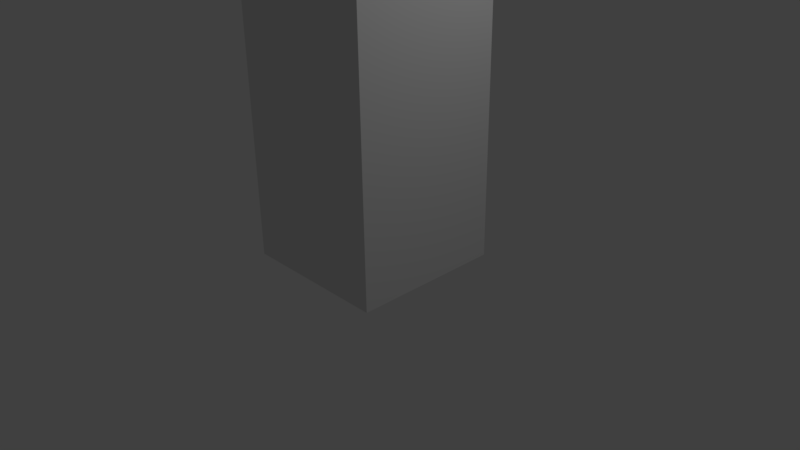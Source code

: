 # Source: tavolo.blend  (saved by Blender 2.77.0; exported with 4.5.12 LTS)
import bpy
from mathutils import Matrix  # noqa: F401  (used for matrix-valued properties, if any)

bpy.ops.wm.read_factory_settings(use_empty=True)
scene = bpy.context.scene
scene.name = 'Scene'

# ---- collections
col_collection_1 = bpy.data.collections.new('Collection 1'); scene.collection.children.link(col_collection_1)

# ---- materials (node trees are filled in below, after node groups)
mat_material = bpy.data.materials.new('Material')
mat_material.alpha_threshold = 0.0
mat_material.use_transparent_shadow = False
mat_material.roughness = 0.5
mat_material.line_color = (0.0, 0.0, 0.0, 1.0)

# ---- material node trees

# ---- world
world_world = bpy.data.worlds.new('World'); scene.world = world_world
world_world.color = (0.05088, 0.05088, 0.05088)
world_world.use_sun_shadow = False
world_world.sun_shadow_jitter_overblur = 0.0
world_world.cycles.sampling_method = 'MANUAL'

# ---- cameras
cam_camera = bpy.data.cameras.new('Camera')
cam_camera.clip_end = 100.0
cam_camera.lens = 35.0
cam_camera.sensor_width = 32.0
cam_camera.sensor_height = 18.0
cam_camera.ortho_scale = 7.314
cam_camera.dof.focus_distance = 0.0
cam_camera.dof.aperture_fstop = 128.0

# ---- lights
light_lamp = bpy.data.lights.new('Lamp', 'POINT')
light_lamp.transmission_factor = 0.0
light_lamp.cutoff_distance = 30.0
light_lamp.energy = 100.0
light_lamp.shadow_buffer_clip_start = 1.001
light_lamp.shadow_soft_size = 0.1
light_lamp.shadow_maximum_resolution = 0.006
light_lamp.use_absolute_resolution = True

# ---- meshes
me_cube = bpy.data.meshes.new('Cube')
me_cube.from_pydata([(1.0, 1.0, 0.0), (1.0, -1.0, 0.0), (-1.0, -1.0, 0.0), (-1.0, 1.0, 0.0), (1.0, 1.0, 4.0), (1.0, -1.0, 4.0), (-1.0, -1.0, 4.0), (-1.0, 1.0, 4.0)], [], [(0, 1, 2, 3), (4, 7, 6, 5), (0, 4, 5, 1), (1, 5, 6, 2), (2, 6, 7, 3), (4, 0, 3, 7)])
_uv = me_cube.uv_layers.new(name='UVMap')
_uv.uv.foreach_set('vector', [0.0, 0.0, 0.0, 0.0, 0.0, 0.0, 0.0, 0.0, 0.0, 0.0, 0.0, 0.0, 0.0, 0.0, 0.0, 0.0, 1.5, 0.0, 1.5, 4.0, 0.5, 4.0, 0.5, 0.0, 0.0, 0.5, 4.0, 0.5, 4.0, 1.5, 0.0, 1.5, 0.5, 0.0, 0.5, 4.0, 1.5, 4.0, 1.5, 0.0, 0.0, 0.5, 4.0, 0.5, 4.0, 1.5, 0.0, 1.5])
me_cube.materials.append(mat_material)
me_cube.use_remesh_preserve_volume = False
me_cube.use_remesh_preserve_attributes = False
me_cube.use_mirror_vertex_groups = False
me_cube.update()

# ---- objects
ob_cube = bpy.data.objects.new('Cube', me_cube)
ob_lamp = bpy.data.objects.new('Lamp', light_lamp)
ob_camera = bpy.data.objects.new('Camera', cam_camera)

# ---- transforms, parenting, visibility, modifiers, constraints
ob_cube.location = (0.0, 0.0, 0.0)
ob_cube.lock_rotations_4d = False
ob_cube.empty_display_type = 'ARROWS'
ob_cube.lineart.crease_threshold = 0.0
ob_lamp.location = (4.076, 1.005, 5.904)
ob_lamp.rotation_euler = (0.6503, 0.05522, 1.866)
ob_lamp.lock_rotations_4d = False
ob_lamp.empty_display_type = 'ARROWS'
ob_lamp.color = (0.0, 0.0, 0.0, 0.0)
ob_lamp.lineart.crease_threshold = 0.0
ob_camera.location = (7.481, -6.508, 5.344)
ob_camera.rotation_euler = (1.109, 0.01082, 0.8149)
ob_camera.lock_rotations_4d = False
ob_camera.empty_display_type = 'ARROWS'
ob_camera.color = (0.0, 0.0, 0.0, 0.0)
ob_camera.display_type = 'WIRE'
ob_camera.lineart.crease_threshold = 0.0

# ---- collection membership
col_collection_1.objects.link(ob_cube)
col_collection_1.objects.link(ob_lamp)
col_collection_1.objects.link(ob_camera)

# ---- scene / render settings (as saved in the file)
scene.camera = ob_camera
scene.frame_start = 1; scene.frame_end = 250; scene.frame_set(1)
scene.render.engine = 'BLENDER_EEVEE_NEXT'
scene.render.resolution_percentage = 50
scene.render.dither_intensity = 0.0
scene.cycles.use_denoising = False
scene.cycles.samples = 128
scene.cycles.sampling_pattern = 'TABULATED_SOBOL'
scene.cycles.light_sampling_threshold = 0.0
scene.cycles.use_adaptive_sampling = False
scene.cycles.use_light_tree = False
scene.cycles.blur_glossy = 0.0
scene.cycles.sample_clamp_indirect = 0.0
scene.view_settings.view_transform = 'Standard'
bpy.context.view_layer.update()
